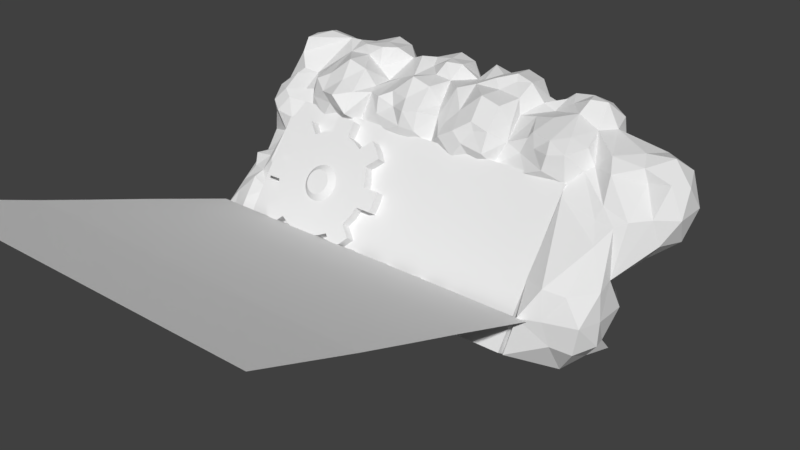 # Source: Vault_Mountain.blend  (saved by Blender 2.78.0; exported with 4.5.12 LTS)
import bpy
from mathutils import Matrix  # noqa: F401  (used for matrix-valued properties, if any)

bpy.ops.wm.read_factory_settings(use_empty=True)
scene = bpy.context.scene
scene.name = 'Scene'

# ---- collections
col_collection_1 = bpy.data.collections.new('Collection 1'); scene.collection.children.link(col_collection_1)

# ---- world
world_world = bpy.data.worlds.new('World'); scene.world = world_world
world_world.color = (0.05088, 0.05088, 0.05088)
world_world.use_sun_shadow = False
world_world.sun_shadow_jitter_overblur = 0.0
world_world.cycles.sampling_method = 'MANUAL'

# ---- meshes
me_plane_002 = bpy.data.meshes.new('Plane.002')
me_plane_002.from_pydata([(1.689, 1.008, 0.7253), (3.689, 1.008, 0.7253), (1.689, 2.648, 1.871), (3.689, 2.648, 1.871), (0.03769, 1.008, 0.7253), (0.03769, 2.648, 1.871), (-1.816, 1.008, 0.7253), (-1.816, 2.648, 1.871), (-3.411, 1.008, 0.7253), (-3.411, 2.648, 1.871), (1.689, 0.05107, 0.04584), (3.689, 0.05107, 0.04584), (0.03769, 0.05107, 0.04584), (-1.816, 0.05107, 0.04584), (-3.411, 0.05107, 0.04584), (1.689, -0.836, -0.5792), (3.689, -0.836, -0.5792), (0.03769, -0.836, -0.5792), (-1.816, -0.836, -0.5792), (-3.411, -0.836, -0.5792), (1.689, -2.541, -1.743), (3.689, -2.541, -1.743), (0.03769, -2.541, -1.743), (-1.816, -2.541, -1.743), (-3.411, -2.541, -1.743)], [], [(0, 1, 3, 2), (0, 2, 5, 4), (4, 5, 7, 6), (6, 7, 9, 8), (6, 8, 14, 13), (0, 4, 12, 10), (1, 0, 10, 11), (4, 6, 13, 12), (12, 13, 18, 17), (11, 10, 15, 16), (13, 14, 19, 18), (10, 12, 17, 15), (17, 18, 23, 22), (16, 15, 20, 21), (18, 19, 24, 23), (15, 17, 22, 20)])
me_plane_002.use_remesh_preserve_volume = False
me_plane_002.use_remesh_preserve_attributes = False
me_plane_002.use_mirror_vertex_groups = False
me_plane_002.update()
me_plane_001 = bpy.data.meshes.new('Plane.001')
me_plane_001.from_pydata([(-1.0, -1.001, -0.07047), (3.105, -1.001, -0.07047), (-1.0, 0.9989, -0.07047), (3.105, 0.9989, -0.07047), (0.5572, -0.3109, -0.07047), (0.6994, -0.453, -0.07047), (0.616, -0.5546, -0.07047), (0.5145, -0.6379, -0.07047), (0.3723, -0.4958, -0.07047), (0.2564, -0.5577, -0.07047), (0.1307, -0.5958, -0.07047), (0.1307, -0.7969, -0.07047), (3.291e-07, -0.8098, -0.07047), (-0.1307, -0.7969, -0.07047), (-0.5145, -0.6379, -0.07047), (-0.3723, -0.4958, -0.07047), (-0.2564, -0.5577, -0.07047), (-0.1307, -0.5958, -0.07047), (-0.5572, -0.3109, -0.07047), (-0.6994, -0.453, -0.07047), (-0.616, -0.5546, -0.07047), (0.8583, -0.06929, -0.07047), (0.6573, -0.06929, -0.07047), (0.6191, -0.195, -0.07047), (-0.6191, -0.195, -0.07047), (-0.6573, -0.06929, -0.07047), (-0.8583, -0.06929, -0.07047), (0.8712, 0.06146, -0.07047), (-0.8712, 0.06146, -0.07047), (0.8583, 0.1922, -0.07047), (0.6573, 0.1922, -0.07047), (0.6191, 0.3179, -0.07047), (-0.6191, 0.3179, -0.07047), (-0.6573, 0.1922, -0.07047), (-0.8583, 0.1922, -0.07047), (0.616, 0.6775, -0.07047), (0.6994, 0.576, -0.07047), (0.5572, 0.4338, -0.07047), (0.3723, 0.6187, -0.07047), (0.2565, 0.6806, -0.07047), (0.1307, 0.7188, -0.07047), (-0.1307, 0.7188, -0.07047), (-0.2565, 0.6806, -0.07047), (-0.3723, 0.6187, -0.07047), (-0.616, 0.6775, -0.07047), (-0.6994, 0.576, -0.07047), (-0.5572, 0.4338, -0.07047), (0.5145, 0.7609, -0.07047), (-0.5145, 0.7609, -0.07047), (0.1307, 0.9198, -0.07047), (-0.1307, 0.9198, -0.07047), (-1.094e-07, 0.9327, -0.07047), (-1.0, -0.9946, -0.1896), (3.105, -0.9946, -0.1896), (-1.0, 1.005, -0.1896), (3.105, 1.005, -0.1896), (0.5572, -0.3044, -0.1896), (0.6994, -0.4466, -0.1896), (0.616, -0.5481, -0.1896), (0.5145, -0.6315, -0.1896), (0.3723, -0.4893, -0.1896), (0.2564, -0.5512, -0.1896), (0.1307, -0.5894, -0.1896), (0.1307, -0.7904, -0.1896), (3.291e-07, -0.8033, -0.1896), (-0.1307, -0.7904, -0.1896), (-0.5145, -0.6315, -0.1896), (-0.3723, -0.4893, -0.1896), (-0.2564, -0.5512, -0.1896), (-0.1307, -0.5894, -0.1896), (-0.5572, -0.3044, -0.1896), (-0.6994, -0.4466, -0.1896), (-0.616, -0.5481, -0.1896), (0.8583, -0.06282, -0.1896), (0.6573, -0.06282, -0.1896), (0.6191, -0.1885, -0.1896), (-0.6191, -0.1885, -0.1896), (-0.6573, -0.06282, -0.1896), (-0.8583, -0.06282, -0.1896), (0.8712, 0.06793, -0.1896), (-0.8712, 0.06793, -0.1896), (0.8583, 0.1987, -0.1896), (0.6573, 0.1987, -0.1896), (0.6191, 0.3244, -0.1896), (-0.6191, 0.3244, -0.1896), (-0.6573, 0.1987, -0.1896), (-0.8583, 0.1987, -0.1896), (0.616, 0.684, -0.1896), (0.6994, 0.5824, -0.1896), (0.5572, 0.4403, -0.1896), (0.3723, 0.6252, -0.1896), (0.2565, 0.6871, -0.1896), (0.1307, 0.7252, -0.1896), (-0.1307, 0.7252, -0.1896), (-0.2565, 0.6871, -0.1896), (-0.3723, 0.6252, -0.1896), (-0.616, 0.684, -0.1896), (-0.6994, 0.5824, -0.1896), (-0.5572, 0.4403, -0.1896), (0.5145, 0.7673, -0.1896), (-0.5145, 0.7673, -0.1896), (0.1307, 0.9263, -0.1896), (-0.1307, 0.9263, -0.1896), (-1.094e-07, 0.9392, -0.1896), (-0.005594, -0.6307, -0.189), (0.2566, -0.563, 0.04433), (0.1307, -0.6012, 0.04433), (0.1307, -0.8022, 0.04433), (-0.0001972, -0.8151, 0.04433), (0.2566, -1.006, 0.04433), (0.5134, -1.006, 0.04433), (0.5134, -0.8151, 0.04433), (0.3825, -0.8022, 0.04433), (0.3825, -0.6012, 0.04433), (-0.0002821, -1.006, 0.04433), (0.7702, -0.563, 0.04433), (0.6443, -0.6012, 0.04433), (0.6443, -0.8022, 0.04433), (0.7702, -1.006, 0.04433), (1.027, -1.006, 0.04433), (1.027, -0.8151, 0.04433), (0.8961, -0.8022, 0.04433), (0.8961, -0.6012, 0.04433), (1.284, -0.563, 0.04433), (1.158, -0.6012, 0.04433), (1.158, -0.8022, 0.04433), (1.284, -1.006, 0.04433), (1.541, -1.006, 0.04433), (1.541, -0.8151, 0.04433), (1.41, -0.8022, 0.04433), (1.41, -0.6012, 0.04433), (-0.2572, -0.563, 0.04433), (-0.2572, -1.006, 0.04433), (-0.1313, -0.8022, 0.04433), (-0.1313, -0.6012, 0.04433), (1.798, -0.563, 0.04433), (1.672, -0.6012, 0.04433), (1.672, -0.8022, 0.04433), (1.798, -1.006, 0.04433), (2.054, -1.006, 0.04433), (2.055, -0.8151, 0.04433), (1.924, -0.8022, 0.04433), (1.924, -0.6012, 0.04433), (2.311, -0.563, 0.04433), (2.185, -0.6012, 0.04433), (2.185, -0.8022, 0.04433), (2.311, -1.006, 0.04433), (0.2566, -0.5614, -0.08666), (0.1307, -0.5995, -0.08666), (0.1307, -0.8006, -0.08666), (-0.0001972, -0.8134, -0.08666), (0.5134, -0.8134, -0.08666), (0.3825, -0.8006, -0.08666), (0.3825, -0.5995, -0.08666), (0.7702, -0.5614, -0.08666), (0.6443, -0.5995, -0.08666), (0.6443, -0.8006, -0.08666), (1.027, -0.8134, -0.08666), (0.8961, -0.8006, -0.08666), (0.8961, -0.5995, -0.08666), (1.284, -0.5614, -0.08666), (1.158, -0.5995, -0.08666), (1.158, -0.8006, -0.08666), (1.541, -0.8134, -0.08666), (1.41, -0.8006, -0.08666), (1.41, -0.5995, -0.08666), (-0.2572, -0.5614, -0.08666), (-0.2572, -1.005, -0.08666), (-0.1313, -0.8006, -0.08666), (-0.1313, -0.5995, -0.08666), (1.798, -0.5614, -0.08666), (1.672, -0.5995, -0.08666), (1.672, -0.8006, -0.08666), (2.055, -0.8134, -0.08666), (1.924, -0.8006, -0.08666), (1.924, -0.5995, -0.08666), (2.311, -0.5614, -0.08666), (2.185, -0.5995, -0.08666), (2.185, -0.8006, -0.08666), (2.311, -1.005, -0.08666)], [], [(0, 1, 3, 27, 21, 22, 23, 4, 5, 6, 7, 8, 9, 10, 11, 12, 13, 17, 16, 15, 14, 20, 19, 18, 24, 25, 26, 28, 2), (2, 28, 34, 33, 32, 46, 45, 44, 48, 43, 42, 41, 50, 51, 49, 40, 39, 38, 47, 35, 36, 37, 31, 30, 29, 27, 3), (31, 37, 89, 83), (11, 10, 62, 63), (38, 39, 91, 90), (12, 11, 63, 64), (39, 40, 92, 91), (13, 12, 64, 65), (41, 42, 94, 93), (17, 13, 65, 69), (42, 43, 95, 94), (14, 15, 67, 66), (44, 45, 97, 96), (15, 16, 68, 67), (45, 46, 98, 97), (16, 17, 69, 68), (46, 32, 84, 98), (18, 19, 71, 70), (35, 47, 99, 87), (19, 20, 72, 71), (47, 38, 90, 99), (20, 14, 66, 72), (43, 48, 100, 95), (22, 21, 73, 74), (48, 44, 96, 100), (23, 22, 74, 75), (40, 49, 101, 92), (4, 23, 75, 56), (50, 41, 93, 102), (24, 18, 70, 76), (49, 51, 103, 101), (25, 24, 76, 77), (51, 50, 102, 103), (26, 25, 77, 78), (21, 27, 79, 73), (0, 2, 54, 52), (28, 26, 78, 80), (27, 29, 81, 79), (3, 1, 53, 55), (29, 30, 82, 81), (2, 3, 55, 54), (30, 31, 83, 82), (5, 4, 56, 57), (32, 33, 85, 84), (6, 5, 57, 58), (33, 34, 86, 85), (7, 6, 58, 59), (34, 28, 80, 86), (8, 7, 59, 60), (36, 35, 87, 88), (9, 8, 60, 61), (37, 36, 88, 89), (10, 9, 61, 62), (65, 64, 104, 69), (64, 63, 62, 104), (108, 114, 109, 105, 106, 107), (111, 112, 113, 105, 109, 110), (111, 110, 118, 115, 116, 117), (120, 121, 122, 115, 118, 119), (120, 119, 126, 123, 124, 125), (128, 129, 130, 123, 126, 127), (108, 133, 134, 131, 132, 114), (128, 127, 138, 135, 136, 137), (140, 141, 142, 135, 138, 139), (140, 139, 146, 143, 144, 145), (116, 115, 154, 155), (135, 142, 175, 170), (117, 116, 155, 156), (129, 128, 163, 164), (115, 122, 159, 154), (106, 105, 147, 148), (107, 106, 148, 149), (130, 129, 164, 165), (141, 140, 173, 174), (108, 107, 149, 150), (111, 117, 156, 151), (140, 145, 178, 173), (105, 113, 153, 147), (121, 120, 157, 158), (142, 141, 174, 175), (131, 134, 169, 166), (120, 125, 162, 157), (144, 143, 176, 177), (132, 131, 166, 167), (122, 121, 158, 159), (124, 123, 160, 161), (143, 146, 179, 176), (112, 111, 151, 152), (134, 133, 168, 169), (125, 124, 161, 162), (133, 108, 150, 168), (123, 130, 165, 160), (113, 112, 152, 153), (136, 135, 170, 171), (128, 137, 172, 163)])
me_plane_001.use_remesh_preserve_volume = False
me_plane_001.use_remesh_preserve_attributes = False
me_plane_001.use_mirror_vertex_groups = False
me_plane_001.update()
me_icosphere_001 = bpy.data.meshes.new('Icosphere.001')
me_icosphere_001.from_pydata([(0.9523, 0.683, 1.096), (0.3759, 0.1753, 1.437), (0.5052, 0.9472, 1.99), (-0.4945, 0.9794, 1.99), (-0.561, 1.8, 2.375), (0.5052, 2.036, 1.713), (1.123, 1.209, 1.99), (0.2289, 1.33, 2.305), (0.6541, 0.8997, 0.6924), (0.4993, 0.0, 0.6139), (1.079, 1.209, 1.017), (0.007132, 0.217, 1.467), (1.18, 0.8997, 1.543), (1.18, 1.518, 1.543), (0.5469, 0.3171, 1.531), (0.8165, 0.6299, 1.543), (-0.561, 0.7598, 1.953), (0.04582, 0.3869, 1.647), (0.9169, 0.9389, 2.069), (-0.03386, 0.6962, 2.069), (-0.7619, 1.475, 2.405), (-0.6215, 2.21, 2.159), (0.9169, 1.709, 2.069), (0.3913, 1.009, 2.195), (0.7545, 1.345, 2.352), (-0.1963, 0.9905, 2.255), (-6.697, 1.903, 2.707), (0.3913, 1.822, 2.203), (-4.891, 0.5366, 1.953), (-5.351, 0.6039, 1.631), (-6.115, 0.4003, 1.631), (-6.697, 0.7598, 1.953), (-5.188, 0.7598, 2.242), (-3.905, 0.4167, 1.889), (-5.717, 0.2304, 2.211), (-6.437, 0.6039, 2.275), (-4.249, 0.3938, 1.916), (-3.487, 1.133, 2.62), (-5.273, 0.9822, 2.275), (-5.916, 0.9822, 2.672), (-3.614, 0.7598, 2.162), (-2.105, 0.7598, 2.059), (-5.727, 0.5275, 1.574), (-1.809, 0.7265, 1.953), (-4.288, 0.487, 1.483), (-4.372, 0.9822, 2.672), (-6.491, 0.5097, 1.765), (-3.729, 0.9822, 2.275), (-6.528, 2.219, 2.505), (-4.893, 0.6039, 2.275), (-2.269, 0.6039, 1.631), (-5.015, 1.43, 2.379), (-5.916, 0.39, 1.953), (-5.449, 0.2604, 1.889), (-6.435, 0.4817, 1.953), (-4.173, 0.4066, 2.211), (-7.008, 1.221, 2.09), (-4.59, 0.437, 1.759), (-5.421, 0.4828, 2.267), (-6.105, 0.4, 2.147), (-6.528, 0.9822, 2.331), (-3.664, 0.6039, 1.631), (-5.351, 1.467, 2.242), (-5.799, 0.6224, 2.381), (-5.538, 0.9822, 2.565), (-6.222, 0.7598, 2.381), (-6.435, 1.594, 2.563), (-5.916, 1.526, 2.624), (-3.032, 0.4003, 1.631), (-3.877, 0.4828, 2.267), (-4.561, 0.6309, 2.147), (-7.191, 1.855, 2.77), (-3.905, 1.503, 2.559), (-4.255, 0.6224, 2.381), (-3.994, 0.9822, 2.565), (-4.678, 0.7598, 2.381), (-4.678, 1.392, 2.516), (-4.249, 1.504, 2.595), (-0.7619, 0.5, 1.756), (-2.634, 0.4806, 2.211), (-3.354, 0.6039, 2.135), (-1.166, 0.3938, 1.916), (-2.19, 0.9822, 2.275), (-2.833, 0.9822, 2.672), (-2.644, 0.5275, 1.574), (-1.162, 0.9503, 2.463), (-0.6459, 0.9822, 2.275), (-1.702, 0.7635, 2.245), (-2.269, 1.359, 2.326), (-2.833, 0.39, 1.953), (-2.366, 0.3677, 1.889), (-3.352, 0.4097, 1.953), (-1.091, 0.4066, 2.211), (-1.507, 0.437, 1.759), (-2.338, 0.4828, 2.267), (-3.022, 0.4, 2.147), (-2.366, 1.467, 2.592), (-2.695, 0.4959, 2.368), (-2.455, 0.9822, 2.565), (-3.139, 0.7598, 2.381), (-3.352, 1.541, 2.611), (-2.833, 1.526, 2.624), (-0.7943, 0.4828, 2.267), (-1.479, 0.6309, 2.147), (-1.888, 1.31, 2.419), (-1.173, 0.6224, 2.381), (-0.9248, 0.8848, 2.423), (-1.595, 0.7598, 2.381), (-1.507, 1.262, 2.512), (-1.166, 1.504, 2.595), (-7.264, 0.624, 0.9537), (-7.2, 0.2431, 1.54), (-7.821, 0.7691, 0.8103), (-7.303, 1.156, 2.147), (-7.511, 0.6767, 1.88), (-7.821, 1.23, 1.8), (-7.01, 0.2497, 1.191), (-6.83, 0.2236, 1.183), (-6.825, 0.2485, 1.479), (-7.486, 0.4843, 1.379), (-7.008, 0.3875, 1.817), (-7.669, 0.7488, 1.664), (-7.416, 0.3744, 1.67), (-7.669, 1.144, 1.496), (-7.191, 0.482, 1.925), (-6.895, 0.694, 1.875), (-7.303, 0.9311, 2.095), (-6.83, -0.4998, 0.1888), (-7.264, -0.1826, 0.3852), (-7.627, 0.1289, -0.02327), (-7.087, -0.1181, 0.6418), (-7.661, 0.05359, 0.5683), (-7.821, -0.2036, 0.01181), (-7.641, 0.3753, -0.1779), (-6.793, -0.3145, 0.4096), (-7.659, 0.1615, 0.504), (-7.583, -0.08175, 0.3466), (-7.659, 0.4881, 0.3641), (-6.795, 0.1761, 1.019), (-7.255, 0.03724, 0.6244), (-7.734, 0.418, 0.4866), (-7.388, 0.3356, 0.6381), (-6.83, -1.034, -0.8027), (-7.404, -1.213, -0.7491), (-7.627, -0.7447, -0.8892), (-7.087, -1.066, -0.2566), (-7.661, -0.8869, -0.3101), (-7.245, -0.4322, 0.3301), (-7.094, -1.203, -0.7992), (-7.548, -0.8112, -1.111), (-7.641, -1.033, -0.8501), (-7.641, -0.4823, -1.015), (-6.699, -0.8412, -0.5921), (-7.245, -1.101, -0.5143), (-6.908, -1.117, -0.5097), (-7.659, -0.7724, -0.3617), (-7.583, -0.9962, -0.5457), (-7.659, -0.432, -0.4635), (-6.85, -0.8165, -0.1262), (-7.396, -0.9096, -0.2562), (-7.734, -0.5156, -0.1231), (-7.152, -0.763, 0.05272), (-7.529, -0.6147, 0.01801), (0.5544, -0.3423, -0.4472), (-0.0357, -0.8506, -0.4472), (0.3285, 0.5257, -0.4472), (0.1072, -0.6673, 0.4472), (-0.7236, -0.5257, 0.4472), (-5.188, 1.995, 2.589), (-3.614, 1.941, 2.53), (-7.599, 2.007, 2.401), (-7.416, 1.398, 2.701), (-0.00386, -0.5059, -1.043), (0.2561, -0.1256, -0.8507), (0.3343, -0.7252, -0.5257), (0.4555, 0.0, -0.5257), (0.4253, 0.309, -0.8507), (-0.7019, -1.172, -0.718), (0.5559, -0.309, 0.0), (0.5559, 0.309, 0.0), (-0.1692, -0.9162, 0.0), (0.4186, -0.7252, 0.0), (-0.8197, -0.309, 0.0), (-0.5472, -1.063, 0.0), (-5.916, 2.449, 2.757), (0.1927, 0.809, 0.0), (-5.273, 2.181, 2.463), (0.519, -0.3166, 0.5257), (-0.2629, -0.809, 0.5257), (-0.7224, 0.0, 0.5257), (-3.487, 2.35, 2.731), (-7.669, 1.903, 2.095), (0.2352, -0.1406, 1.196), (-5.654, 1.627, 2.801), (-0.7015, 0.338, 1.622), (-6.437, 1.901, 2.718), (-2.105, 1.871, 2.454), (-1.809, 1.775, 2.398), (-7.303, 2.31, 2.326), (-4.372, 2.449, 2.757), (-3.729, 2.181, 2.463), (-4.893, 1.901, 2.718), (-7.008, 2.294, 2.564), (-5.232, 2.366, 2.336), (-5.634, 1.497, 2.433), (-4.173, 1.712, 2.804), (-5.421, 1.807, 2.795), (-6.105, 1.665, 2.762), (-7.669, 1.691, 2.468), (-5.421, 2.485, 2.263), (-5.799, 1.987, 2.785), (-5.538, 2.376, 2.678), (-6.222, 2.088, 2.692), (-6.222, 2.541, 2.528), (-5.799, 2.642, 2.436), (-7.303, 2.098, 2.699), (-3.877, 1.807, 2.795), (-4.561, 1.836, 2.606), (-4.984, 2.176, 2.459), (-3.877, 2.485, 2.263), (-4.255, 1.987, 2.785), (-3.994, 2.376, 2.678), (-4.678, 2.088, 2.692), (-4.678, 2.541, 2.528), (-4.255, 2.642, 2.436), (-2.634, 1.767, 2.754), (-3.354, 1.807, 2.615), (-7.511, 1.765, 2.683), (-2.19, 2.181, 2.463), (-2.833, 2.449, 2.757), (-1.162, 2.284, 2.624), (-0.6459, 2.181, 2.463), (-1.702, 1.999, 2.589), (-2.149, 2.366, 2.336), (-7.486, 1.308, 2.403), (-1.091, 1.712, 2.804), (-7.511, 2.14, 2.056), (-2.338, 1.807, 2.795), (-3.022, 1.665, 2.762), (-2.338, 2.485, 2.263), (-2.695, 1.884, 2.86), (-2.455, 2.376, 2.678), (-3.139, 2.088, 2.692), (-3.139, 2.541, 2.528), (-2.716, 2.642, 2.436), (-0.7943, 1.807, 2.795), (-1.479, 1.836, 2.606), (-1.901, 2.176, 2.459), (-1.173, 1.987, 2.785), (-0.9248, 2.209, 2.639), (-1.595, 2.088, 2.692), (-1.595, 2.541, 2.528), (-1.173, 2.642, 2.436)], [], [(0, 8, 10), (0, 10, 12), (1, 9, 14), (0, 12, 15), (1, 14, 17), (2, 18, 23), (3, 19, 25), (5, 21, 27), (6, 22, 24), (24, 27, 7), (24, 22, 27), (22, 5, 27), (27, 4, 7), (27, 21, 4), (115, 234, 208), (4, 25, 7), (4, 20, 25), (20, 3, 25), (25, 23, 7), (25, 19, 23), (19, 2, 23), (23, 24, 7), (23, 18, 24), (18, 6, 24), (13, 22, 6), (17, 19, 3), (17, 14, 19), (14, 2, 19), (15, 18, 2), (15, 12, 18), (12, 6, 18), (16, 17, 3), (16, 11, 17), (11, 1, 17), (14, 15, 2), (14, 9, 15), (9, 0, 15), (12, 13, 6), (12, 10, 13), (8, 0, 9), (81, 78, 92), (215, 71, 26), (68, 89, 91), (50, 41, 90), (30, 42, 52), (40, 37, 47), (44, 61, 33), (29, 32, 53), (30, 52, 54), (36, 44, 33), (36, 33, 55), (34, 58, 63), (35, 59, 65), (29, 57, 28), (32, 29, 28), (38, 62, 64), (64, 67, 39), (64, 62, 204, 67), (32, 28, 49), (67, 66, 39), (16, 3, 86), (40, 47, 69), (66, 65, 39), (66, 60, 65), (60, 35, 65), (65, 63, 39), (65, 59, 63), (59, 34, 63), (63, 64, 39), (63, 58, 64), (58, 38, 64), (51, 62, 38), (33, 40, 69), (33, 69, 55), (36, 55, 70), (28, 36, 70), (28, 70, 49), (32, 49, 51), (56, 31, 60), (31, 35, 60), (54, 59, 35), (54, 52, 59), (52, 34, 59), (53, 58, 34), (53, 32, 58), (32, 38, 58), (115, 208, 191), (37, 72, 47), (69, 47, 74), (73, 69, 74), (73, 74, 45), (169, 190, 200), (31, 54, 35), (31, 46, 54), (46, 30, 54), (52, 53, 34), (52, 42, 53), (42, 29, 53), (32, 51, 38), (70, 55, 73), (75, 70, 73), (75, 73, 45), (51, 49, 75), (76, 51, 75), (76, 75, 45), (77, 76, 45), (74, 72, 77), (74, 77, 45), (47, 72, 74), (49, 70, 75), (55, 69, 73), (57, 36, 28), (61, 40, 33), (68, 84, 89), (57, 44, 36), (79, 94, 97), (80, 95, 99), (50, 93, 43), (41, 50, 43), (82, 96, 98), (98, 101, 83), (98, 96, 101), (41, 43, 87), (101, 100, 83), (16, 86, 102), (100, 99, 83), (100, 37, 99), (37, 80, 99), (99, 97, 83), (99, 95, 97), (95, 79, 97), (97, 98, 83), (97, 94, 98), (94, 82, 98), (88, 96, 82), (78, 16, 102), (78, 102, 92), (81, 92, 103), (43, 81, 103), (43, 103, 87), (41, 87, 104), (40, 80, 37), (91, 95, 80), (91, 89, 95), (89, 79, 95), (90, 94, 79), (90, 41, 94), (41, 82, 94), (88, 41, 104), (3, 20, 86), (102, 86, 106), (105, 102, 106), (105, 106, 85), (40, 91, 80), (40, 61, 91), (61, 68, 91), (89, 90, 79), (89, 84, 90), (84, 50, 90), (41, 88, 82), (103, 92, 105), (107, 103, 105), (107, 105, 85), (104, 87, 107), (108, 104, 107), (108, 107, 85), (109, 108, 85), (106, 20, 109), (106, 109, 85), (86, 20, 106), (87, 103, 107), (92, 102, 105), (93, 81, 43), (11, 16, 78), (93, 78, 81), (111, 118, 120), (112, 119, 121), (111, 120, 122), (112, 121, 123), (170, 227, 215), (114, 124, 126), (171, 26, 71), (88, 196, 96), (113, 126, 56), (113, 115, 126), (115, 114, 126), (126, 125, 56), (126, 124, 125), (124, 31, 125), (125, 31, 56), (123, 121, 115), (121, 114, 115), (122, 124, 114), (122, 120, 124), (120, 31, 124), (109, 20, 235), (121, 122, 114), (121, 119, 122), (119, 111, 122), (120, 46, 31), (120, 118, 46), (110, 119, 112), (110, 116, 119), (116, 111, 119), (116, 118, 111), (116, 117, 118), (129, 132, 135), (129, 135, 137), (130, 138, 116), (131, 139, 141), (112, 140, 110), (110, 140, 141), (140, 131, 141), (141, 116, 110), (141, 139, 116), (139, 130, 116), (116, 138, 117), (137, 140, 112), (137, 135, 140), (135, 131, 140), (136, 139, 131), (136, 128, 139), (128, 130, 139), (134, 138, 130), (133, 129, 137), (135, 136, 131), (135, 132, 136), (132, 128, 136), (128, 134, 130), (128, 127, 134), (143, 148, 153), (144, 150, 155), (142, 152, 154), (143, 153, 156), (144, 155, 157), (145, 158, 161), (146, 159, 162), (132, 160, 128), (128, 162, 147), (128, 160, 162), (160, 146, 162), (162, 161, 147), (162, 159, 161), (159, 145, 161), (161, 127, 147), (161, 158, 127), (157, 160, 132), (157, 155, 160), (155, 146, 160), (156, 159, 146), (156, 153, 159), (153, 145, 159), (154, 158, 145), (154, 152, 158), (151, 144, 157), (155, 156, 146), (155, 150, 156), (150, 143, 156), (153, 154, 145), (153, 148, 154), (148, 142, 154), (149, 144, 151), (149, 150, 144), (127, 128, 147), (163, 173, 175), (163, 175, 178), (164, 174, 180), (163, 178, 181), (164, 180, 183), (165, 185, 179), (166, 187, 192), (167, 188, 194), (62, 168, 204), (48, 195, 212), (213, 48, 212), (213, 212, 184), (169, 200, 216), (214, 213, 184), (168, 76, 201), (211, 209, 214), (211, 214, 184), (78, 194, 11), (78, 189, 194), (189, 167, 194), (194, 192, 11), (194, 188, 192), (188, 166, 192), (192, 1, 11), (192, 187, 1), (187, 9, 1), (186, 209, 211), (168, 62, 51, 76), (191, 170, 236), (195, 207, 212), (193, 206, 210), (77, 72, 205), (182, 167, 189), (183, 188, 167), (183, 180, 188), (180, 166, 188), (181, 187, 166), (181, 178, 187), (178, 9, 187), (26, 48, 202), (182, 183, 167), (182, 177, 183), (177, 164, 183), (180, 181, 166), (180, 174, 181), (174, 163, 181), (178, 179, 9), (178, 175, 179), (175, 165, 179), (172, 164, 177), (175, 173, 176), (172, 174, 164), (172, 173, 174), (173, 163, 174), (212, 210, 184), (212, 207, 210), (207, 193, 210), (210, 211, 184), (210, 206, 211), (206, 186, 211), (203, 209, 186), (72, 169, 216), (72, 216, 205), (77, 205, 217), (76, 77, 217), (76, 217, 201), (168, 201, 218), (26, 195, 48), (66, 207, 195), (66, 67, 207), (67, 193, 207), (204, 206, 193), (204, 168, 206), (168, 186, 206), (203, 168, 218), (190, 219, 200), (216, 200, 221), (220, 216, 221), (220, 221, 199), (26, 66, 195), (26, 56, 66), (56, 60, 66), (67, 204, 193), (171, 71, 227), (208, 227, 170), (168, 203, 186), (217, 205, 220), (222, 217, 220), (222, 220, 199), (218, 201, 222), (223, 218, 222), (223, 222, 199), (224, 223, 199), (221, 219, 224), (221, 224, 199), (200, 219, 221), (201, 217, 222), (205, 216, 220), (191, 208, 170), (37, 169, 72), (198, 170, 215), (225, 237, 240), (226, 238, 242), (88, 104, 108, 197), (196, 88, 197), (228, 239, 241), (241, 244, 229), (241, 239, 244), (196, 197, 232), (244, 243, 229), (4, 231, 245), (243, 242, 229), (243, 190, 242), (190, 226, 242), (242, 240, 229), (242, 238, 240), (238, 225, 240), (240, 241, 229), (240, 237, 241), (237, 228, 241), (233, 239, 228), (20, 4, 245), (20, 245, 235), (109, 235, 246), (197, 109, 246), (197, 246, 232), (196, 232, 247), (169, 226, 190), (100, 238, 226), (100, 101, 238), (101, 225, 238), (96, 237, 225), (96, 196, 237), (196, 228, 237), (233, 196, 247), (4, 21, 231), (245, 231, 249), (248, 245, 249), (248, 249, 230), (169, 100, 226), (169, 37, 100), (215, 26, 202), (101, 96, 225), (198, 215, 202), (236, 170, 198), (196, 233, 228), (246, 235, 248), (250, 246, 248), (250, 248, 230), (247, 232, 250), (251, 247, 250), (251, 250, 230), (252, 251, 230), (249, 21, 252), (249, 252, 230), (231, 21, 249), (232, 246, 250), (235, 245, 248), (108, 109, 197), (227, 71, 215), (208, 171, 227), (208, 234, 171), (234, 26, 171), (113, 234, 115), (113, 56, 234), (56, 26, 234)])
me_icosphere_001.use_remesh_preserve_volume = False
me_icosphere_001.use_remesh_preserve_attributes = False
me_icosphere_001.use_mirror_vertex_groups = False
me_icosphere_001.update()
me_cylinder = bpy.data.meshes.new('Cylinder')
me_cylinder.from_pydata([(3.695e-08, -0.1134, 1.0), (-3.695e-08, 0.1134, 1.0), (-0.1951, -0.1134, 0.9808), (-0.1951, 0.1134, 0.9808), (-0.3827, -0.1134, 0.9239), (-0.3827, 0.1134, 0.9239), (-0.5556, -0.1134, 0.8315), (-0.5556, 0.1134, 0.8315), (-0.7071, -0.1134, 0.7071), (-0.7071, 0.1134, 0.7071), (-0.8315, -0.1134, 0.5556), (-0.8315, 0.1134, 0.5556), (-0.9239, -0.1134, 0.3827), (-0.9239, 0.1134, 0.3827), (-0.9808, -0.1134, 0.1951), (-0.9808, 0.1134, 0.1951), (-1.0, -0.1134, 8.045e-08), (-1.0, 0.1134, 7.054e-08), (-0.9808, -0.1134, -0.1951), (-0.9808, 0.1134, -0.1951), (-0.9239, -0.1134, -0.3827), (-0.9239, 0.1134, -0.3827), (-0.8315, -0.1134, -0.5556), (-0.8315, 0.1134, -0.5556), (-0.7071, -0.1134, -0.7071), (-0.7071, 0.1134, -0.7071), (-0.5556, -0.1134, -0.8315), (-0.5556, 0.1134, -0.8315), (-0.3827, -0.1134, -0.9239), (-0.3827, 0.1134, -0.9239), (-0.1951, -0.1134, -0.9808), (-0.1951, 0.1134, -0.9808), (3.628e-07, -0.1134, -1.0), (2.889e-07, 0.1134, -1.0), (0.1951, -0.1134, -0.9808), (0.1951, 0.1134, -0.9808), (0.3827, -0.1134, -0.9239), (0.3827, 0.1134, -0.9239), (0.5556, -0.1134, -0.8315), (0.5556, 0.1134, -0.8315), (0.7071, -0.1134, -0.7071), (0.7071, 0.1134, -0.7071), (0.8315, -0.1134, -0.5556), (0.8315, 0.1134, -0.5556), (0.9239, -0.1134, -0.3827), (0.9239, 0.1134, -0.3827), (0.9808, -0.1134, -0.1951), (0.9808, 0.1134, -0.1951), (1.0, -0.1134, 9.706e-07), (1.0, 0.1134, 9.606e-07), (0.9808, -0.1134, 0.1951), (0.9808, 0.1134, 0.1951), (0.9239, -0.1134, 0.3827), (0.9239, 0.1134, 0.3827), (0.8315, -0.1134, 0.5556), (0.8315, 0.1134, 0.5556), (0.7071, -0.1134, 0.7071), (0.7071, 0.1134, 0.7071), (0.5556, -0.1134, 0.8315), (0.5556, 0.1134, 0.8315), (0.3827, -0.1134, 0.9239), (0.3827, 0.1134, 0.9239), (0.1951, -0.1134, 0.9808), (0.1951, 0.1134, 0.9808), (-0.1951, 0.1134, -1.281), (-0.1951, -0.1134, -1.281), (3.628e-07, -0.1134, -1.3), (2.889e-07, 0.1134, -1.3), (0.1951, -0.1134, -1.281), (0.1951, 0.1134, -1.281), (3.695e-08, -0.1134, 1.3), (-0.1951, -0.1134, 1.281), (-0.1951, 0.1134, 1.281), (-3.695e-08, 0.1134, 1.3), (0.1951, 0.1134, 1.281), (0.1951, -0.1134, 1.281), (-1.281, 0.1134, 0.1951), (-1.281, -0.1134, 0.1951), (-1.3, -0.1134, 8.045e-08), (-1.3, 0.1134, 7.054e-08), (-1.281, -0.1134, -0.1951), (-1.281, 0.1134, -0.1951), (1.281, 0.1134, -0.1951), (1.281, -0.1134, -0.1951), (1.3, -0.1134, 9.706e-07), (1.3, 0.1134, 9.606e-07), (1.281, -0.1134, 0.1951), (1.281, 0.1134, 0.1951), (1.044, 0.1134, 0.7677), (1.044, -0.1134, 0.7677), (0.9192, -0.1134, 0.9192), (0.9192, 0.1134, 0.9192), (0.7677, -0.1134, 1.044), (0.7677, 0.1134, 1.044), (-1.044, 0.1134, -0.7677), (-1.044, -0.1134, -0.7677), (-0.9192, -0.1134, -0.9192), (-0.9192, 0.1134, -0.9192), (-0.7677, -0.1134, -1.044), (-0.7677, 0.1134, -1.044), (0.7677, 0.1134, -1.044), (0.7677, -0.1134, -1.044), (0.9192, -0.1134, -0.9192), (0.9192, 0.1134, -0.9192), (1.044, -0.1134, -0.7677), (1.044, 0.1134, -0.7677), (-0.7677, 0.1134, 1.044), (-0.7677, -0.1134, 1.044), (-0.9192, -0.1134, 0.9192), (-0.9192, 0.1134, 0.9192), (-1.044, -0.1134, 0.7677), (-1.044, 0.1134, 0.7677), (-0.06795, 0.1134, 0.3416), (-1.143e-07, 0.1134, 0.3483), (-0.1333, 0.1134, 0.3218), (-0.1935, 0.1134, 0.2896), (-0.2463, 0.1134, 0.2463), (-0.2896, 0.1134, 0.1935), (-0.3218, 0.1134, 0.1333), (-0.3416, 0.1134, 0.06795), (-0.3483, 0.1134, 2.071e-07), (-0.3416, 0.1134, -0.06795), (-0.3218, 0.1134, -0.1333), (-0.2896, 0.1134, -0.1935), (-0.2463, 0.1134, -0.2463), (-0.1935, 0.1134, -0.2896), (-0.1333, 0.1134, -0.3218), (-0.06795, 0.1134, -0.3416), (-8.32e-10, 0.1134, -0.3483), (0.06795, 0.1134, -0.3416), (0.1333, 0.1134, -0.3218), (0.1935, 0.1134, -0.2896), (0.2463, 0.1134, -0.2463), (0.2896, 0.1134, -0.1935), (0.3218, 0.1134, -0.1333), (0.3416, 0.1134, -0.06795), (0.3483, 0.1134, 5.171e-07), (0.3416, 0.1134, 0.06795), (0.3218, 0.1134, 0.1333), (0.2896, 0.1134, 0.1935), (0.2463, 0.1134, 0.2463), (0.1935, 0.1134, 0.2896), (0.1333, 0.1134, 0.3218), (0.06795, 0.1134, 0.3416), (-0.04579, 0.2169, 0.2302), (-1.575e-07, 0.2169, 0.2347), (-0.08982, 0.2169, 0.2168), (-0.1304, 0.2169, 0.1952), (-0.166, 0.2169, 0.166), (-0.1952, 0.2169, 0.1304), (-0.2168, 0.2169, 0.08982), (-0.2302, 0.2169, 0.04579), (-0.2347, 0.2169, 2.3e-07), (-0.2302, 0.2169, -0.04579), (-0.2168, 0.2169, -0.08982), (-0.1952, 0.2169, -0.1304), (-0.166, 0.2169, -0.166), (-0.1304, 0.2169, -0.1952), (-0.08982, 0.2169, -0.2168), (-0.04579, 0.2169, -0.2302), (-8.098e-08, 0.2169, -0.2347), (0.04579, 0.2169, -0.2302), (0.08982, 0.2169, -0.2168), (0.1304, 0.2169, -0.1952), (0.166, 0.2169, -0.166), (0.1952, 0.2169, -0.1304), (0.2168, 0.2169, -0.08982), (0.2302, 0.2169, -0.04579), (0.2347, 0.2169, 4.389e-07), (0.2302, 0.2169, 0.04579), (0.2168, 0.2169, 0.08982), (0.1952, 0.2169, 0.1304), (0.166, 0.2169, 0.166), (0.1304, 0.2169, 0.1952), (0.08982, 0.2169, 0.2168), (0.04579, 0.2169, 0.2302)], [], [(2, 0, 70, 71), (2, 3, 5, 4), (4, 5, 7, 6), (10, 8, 108, 110), (11, 10, 110, 111), (10, 11, 13, 12), (12, 13, 15, 14), (16, 14, 77, 78), (17, 19, 81, 79), (18, 19, 21, 20), (20, 21, 23, 22), (26, 24, 96, 98), (27, 26, 98, 99), (26, 27, 29, 28), (28, 29, 31, 30), (32, 30, 65, 66), (33, 35, 69, 67), (34, 35, 37, 36), (36, 37, 39, 38), (42, 40, 102, 104), (43, 42, 104, 105), (42, 43, 45, 44), (44, 45, 47, 46), (48, 46, 83, 84), (49, 51, 87, 85), (50, 51, 53, 52), (52, 53, 55, 54), (55, 57, 91, 88), (58, 56, 90, 92), (58, 59, 61, 60), (51, 49, 136, 137), (60, 61, 63, 62), (0, 62, 75, 70), (0, 2, 4, 6, 8, 10, 12, 14, 16, 18, 20, 22, 24, 26, 28, 30, 32, 34, 36, 38, 40, 42, 44, 46, 48, 50, 52, 54, 56, 58, 60, 62), (65, 64, 67, 66), (66, 67, 69, 68), (35, 34, 68, 69), (34, 32, 66, 68), (31, 33, 67, 64), (30, 31, 64, 65), (70, 73, 72, 71), (75, 74, 73, 70), (63, 1, 73, 74), (62, 63, 74, 75), (3, 2, 71, 72), (1, 3, 72, 73), (77, 76, 79, 78), (78, 79, 81, 80), (19, 18, 80, 81), (18, 16, 78, 80), (15, 17, 79, 76), (14, 15, 76, 77), (83, 82, 85, 84), (84, 85, 87, 86), (51, 50, 86, 87), (50, 48, 84, 86), (47, 49, 85, 82), (46, 47, 82, 83), (89, 88, 91, 90), (90, 91, 93, 92), (54, 55, 88, 89), (57, 59, 93, 91), (56, 54, 89, 90), (59, 58, 92, 93), (95, 94, 97, 96), (96, 97, 99, 98), (23, 25, 97, 94), (22, 23, 94, 95), (25, 27, 99, 97), (24, 22, 95, 96), (101, 100, 103, 102), (102, 103, 105, 104), (39, 41, 103, 100), (38, 39, 100, 101), (41, 43, 105, 103), (40, 38, 101, 102), (107, 106, 109, 108), (108, 109, 111, 110), (7, 9, 109, 106), (6, 7, 106, 107), (9, 11, 111, 109), (8, 6, 107, 108), (129, 128, 160, 161), (7, 5, 114, 115), (25, 23, 123, 124), (43, 41, 132, 133), (61, 59, 141, 142), (17, 15, 119, 120), (35, 33, 128, 129), (53, 51, 137, 138), (9, 7, 115, 116), (27, 25, 124, 125), (45, 43, 133, 134), (63, 61, 142, 143), (19, 17, 120, 121), (37, 35, 129, 130), (55, 53, 138, 139), (11, 9, 116, 117), (29, 27, 125, 126), (47, 45, 134, 135), (3, 1, 113, 112), (1, 63, 143, 113), (21, 19, 121, 122), (39, 37, 130, 131), (57, 55, 139, 140), (13, 11, 117, 118), (31, 29, 126, 127), (49, 47, 135, 136), (5, 3, 112, 114), (23, 21, 122, 123), (41, 39, 131, 132), (59, 57, 140, 141), (15, 13, 118, 119), (33, 31, 127, 128), (144, 145, 175, 174, 173, 172, 171, 170, 169, 168, 167, 166, 165, 164, 163, 162, 161, 160, 159, 158, 157, 156, 155, 154, 153, 152, 151, 150, 149, 148, 147, 146), (116, 115, 147, 148), (143, 142, 174, 175), (130, 129, 161, 162), (117, 116, 148, 149), (113, 143, 175, 145), (131, 130, 162, 163), (118, 117, 149, 150), (132, 131, 163, 164), (119, 118, 150, 151), (133, 132, 164, 165), (120, 119, 151, 152), (134, 133, 165, 166), (121, 120, 152, 153), (135, 134, 166, 167), (122, 121, 153, 154), (136, 135, 167, 168), (123, 122, 154, 155), (137, 136, 168, 169), (124, 123, 155, 156), (138, 137, 169, 170), (125, 124, 156, 157), (139, 138, 170, 171), (126, 125, 157, 158), (112, 113, 145, 144), (140, 139, 171, 172), (127, 126, 158, 159), (114, 112, 144, 146), (141, 140, 172, 173), (128, 127, 159, 160), (115, 114, 146, 147), (142, 141, 173, 174)])
_uv = me_cylinder.uv_layers.new(name='UVMap')
_uv.uv.foreach_set('vector', [0.5305, 0.2141, 0.5176, 0.1795, 0.5805, 0.1584, 0.5934, 0.1929, 0.787, 0.4516, 0.7356, 0.4516, 0.7356, 0.425, 0.787, 0.425, 0.787, 0.425, 0.7356, 0.425, 0.7356, 0.4037, 0.787, 0.4037, 0.4967, 0.3523, 0.5176, 0.3205, 0.5805, 0.3416, 0.5595, 0.3734, 0.787, 0.1083, 0.7356, 0.1083, 0.7356, 0.0692, 0.787, 0.0692, 0.7356, 0.1083, 0.787, 0.1083, 0.787, 0.1401, 0.7356, 0.1401, 0.7356, 0.1401, 0.787, 0.1401, 0.787, 0.1746, 0.7356, 0.1746, 0.3948, 0.4201, 0.4341, 0.4031, 0.4601, 0.4541, 0.4209, 0.4711, 0.3948, 0.5799, 0.3523, 0.5694, 0.3783, 0.5184, 0.4209, 0.5289, 0.6902, 0.1746, 0.6388, 0.1746, 0.6388, 0.1401, 0.6902, 0.1401, 0.6902, 0.1401, 0.6388, 0.1401, 0.6388, 0.1083, 0.6902, 0.1083, 0.182, 0.4031, 0.2212, 0.4201, 0.1952, 0.4711, 0.156, 0.4541, 0.8838, 0.556, 0.8324, 0.556, 0.8324, 0.5007, 0.8838, 0.5007, 0.9292, 0.2173, 0.9292, 0.1756, 0.9502, 0.1756, 0.9502, 0.2173, 0.9292, 0.2959, 0.9292, 0.2541, 0.9502, 0.2541, 0.9502, 0.2959, 0.09846, 0.3205, 0.1194, 0.3523, 0.05656, 0.3734, 0.03559, 0.3416, 0.09847, 0.6795, 0.08556, 0.7141, 0.02268, 0.6929, 0.03559, 0.6584, 0.6388, 0.3013, 0.6902, 0.3013, 0.6902, 0.3331, 0.6388, 0.3331, 0.6388, 0.3331, 0.6902, 0.3331, 0.6902, 0.3677, 0.6388, 0.3677, 0.1194, 0.1477, 0.09847, 0.1795, 0.03559, 0.1584, 0.05656, 0.1266, 0.8838, 0.6492, 0.8324, 0.6492, 0.8324, 0.5971, 0.8838, 0.5971, 0.6388, 0.4045, 0.6902, 0.4045, 0.6902, 0.439, 0.6388, 0.439, 0.6388, 0.439, 0.6902, 0.439, 0.6902, 0.4708, 0.6388, 0.4708, 0.2212, 0.07991, 0.182, 0.09693, 0.156, 0.0459, 0.1952, 0.02889, 0.2212, 0.9201, 0.2638, 0.9306, 0.2377, 0.9816, 0.1952, 0.9711, 0.787, 0.265, 0.7356, 0.265, 0.7356, 0.2406, 0.787, 0.2406, 0.787, 0.2406, 0.7356, 0.2406, 0.7356, 0.2114, 0.787, 0.2114, 0.3523, 0.9306, 0.3948, 0.9201, 0.4209, 0.9711, 0.3783, 0.9816, 0.4341, 0.09693, 0.3948, 0.07991, 0.4209, 0.02889, 0.4601, 0.0459, 0.6902, 0.6692, 0.6388, 0.6692, 0.6388, 0.6332, 0.6902, 0.6332, 0.2638, 0.9306, 0.2212, 0.9201, 0.2778, 0.8092, 0.2926, 0.8129, 0.6902, 0.6332, 0.6388, 0.6332, 0.6388, 0.5975, 0.6902, 0.5975, 0.5176, 0.1795, 0.4967, 0.1477, 0.5595, 0.1266, 0.5805, 0.1584, 0.5176, 0.1795, 0.5305, 0.2141, 0.5349, 0.25, 0.5305, 0.2859, 0.5176, 0.3205, 0.4967, 0.3523, 0.4684, 0.3802, 0.4341, 0.4031, 0.3948, 0.4201, 0.3523, 0.4306, 0.308, 0.4341, 0.2638, 0.4306, 0.2212, 0.4201, 0.182, 0.4031, 0.1476, 0.3802, 0.1194, 0.3523, 0.09846, 0.3205, 0.08556, 0.2859, 0.0812, 0.25, 0.08556, 0.2141, 0.09847, 0.1795, 0.1194, 0.1477, 0.1476, 0.1198, 0.182, 0.09693, 0.2212, 0.07991, 0.2638, 0.06944, 0.308, 0.0659, 0.3523, 0.06944, 0.3948, 0.07991, 0.4341, 0.09693, 0.4684, 0.1198, 0.4967, 0.1477, 0.6388, 0.2114, 0.6902, 0.2114, 0.6902, 0.2343, 0.6388, 0.2343, 0.6388, 0.2343, 0.6902, 0.2343, 0.6902, 0.2622, 0.6388, 0.2622, 0.6902, 0.3013, 0.6388, 0.3013, 0.6388, 0.2622, 0.6902, 0.2622, 0.08556, 0.2859, 0.09846, 0.3205, 0.03559, 0.3416, 0.02268, 0.3071, 0.1194, 0.6477, 0.09847, 0.6795, 0.03559, 0.6584, 0.05656, 0.6266, 0.8838, 0.3719, 0.8324, 0.3719, 0.8324, 0.3166, 0.8838, 0.3166, 0.8838, 0.1539, 0.8324, 0.1539, 0.8324, 0.123, 0.8838, 0.123, 0.8838, 0.1878, 0.8324, 0.1878, 0.8324, 0.1539, 0.8838, 0.1539, 0.4967, 0.8523, 0.5176, 0.8205, 0.5805, 0.8416, 0.5595, 0.8734, 0.6869, 0.706, 0.6869, 0.7478, 0.6388, 0.7478, 0.6388, 0.706, 0.8324, 0.2246, 0.8838, 0.2246, 0.8838, 0.2798, 0.8324, 0.2798, 0.5176, 0.8205, 0.5305, 0.7859, 0.5934, 0.8071, 0.5805, 0.8416, 0.787, 0.6689, 0.7356, 0.6689, 0.7356, 0.633, 0.787, 0.633, 0.787, 0.633, 0.7356, 0.633, 0.7356, 0.5971, 0.787, 0.5971, 0.9773, 0.09698, 0.9773, 0.1387, 0.9292, 0.1387, 0.9292, 0.09698, 0.3523, 0.4306, 0.3948, 0.4201, 0.4209, 0.4711, 0.3783, 0.4816, 0.4341, 0.5969, 0.3948, 0.5799, 0.4209, 0.5289, 0.4601, 0.5459, 0.8838, 0.7358, 0.8324, 0.7358, 0.8324, 0.686, 0.8838, 0.686, 0.6388, 0.5099, 0.6902, 0.5099, 0.6902, 0.5378, 0.6388, 0.5378, 0.6388, 0.5378, 0.6902, 0.5378, 0.6902, 0.5607, 0.6388, 0.5607, 0.7356, 0.265, 0.787, 0.265, 0.787, 0.3148, 0.7356, 0.3148, 0.2638, 0.06944, 0.2212, 0.07991, 0.1952, 0.02889, 0.2377, 0.01841, 0.182, 0.9031, 0.2212, 0.9201, 0.1952, 0.9711, 0.156, 0.9541, 0.6388, 0.4708, 0.6902, 0.4708, 0.6902, 0.5099, 0.6388, 0.5099, 0.8838, 0.0862, 0.8324, 0.0862, 0.8324, 0.05347, 0.8838, 0.05347, 0.8838, 0.05347, 0.8324, 0.05347, 0.8324, 0.01841, 0.8838, 0.01841, 0.8324, 0.4087, 0.8838, 0.4087, 0.8838, 0.4639, 0.8324, 0.4639, 0.3948, 0.9201, 0.4341, 0.9031, 0.4601, 0.9541, 0.4209, 0.9711, 0.3948, 0.07991, 0.3523, 0.06944, 0.3783, 0.01841, 0.4209, 0.02889, 0.7837, 0.7057, 0.7837, 0.7475, 0.7356, 0.7475, 0.7356, 0.7057, 0.6902, 0.0692, 0.6388, 0.0692, 0.6388, 0.04131, 0.6902, 0.04131, 0.6902, 0.04131, 0.6388, 0.04131, 0.6388, 0.01841, 0.6902, 0.01841, 0.2638, 0.5694, 0.2212, 0.5799, 0.1952, 0.5289, 0.2377, 0.5184, 0.6902, 0.1083, 0.6388, 0.1083, 0.6388, 0.0692, 0.6902, 0.0692, 0.2212, 0.5799, 0.182, 0.5969, 0.156, 0.5459, 0.1952, 0.5289, 0.2212, 0.4201, 0.2638, 0.4306, 0.2377, 0.4816, 0.1952, 0.4711, 0.787, 0.5602, 0.7356, 0.5602, 0.7356, 0.5243, 0.787, 0.5243, 0.787, 0.5243, 0.7356, 0.5243, 0.7356, 0.4884, 0.787, 0.4884, 0.08556, 0.7859, 0.09847, 0.8205, 0.03559, 0.8416, 0.02268, 0.8071, 0.9773, 0.01841, 0.9773, 0.06016, 0.9292, 0.06016, 0.9292, 0.01841, 0.09847, 0.8205, 0.1194, 0.8523, 0.05656, 0.8734, 0.03559, 0.8416, 0.09847, 0.1795, 0.08556, 0.2141, 0.02268, 0.1929, 0.03559, 0.1584, 0.7356, 0.01841, 0.787, 0.01841, 0.787, 0.04131, 0.7356, 0.04131, 0.7356, 0.04131, 0.787, 0.04131, 0.787, 0.0692, 0.7356, 0.0692, 0.5305, 0.7141, 0.5176, 0.6795, 0.5805, 0.6584, 0.5934, 0.6929, 0.787, 0.4037, 0.7356, 0.4037, 0.7356, 0.3516, 0.787, 0.3516, 0.5176, 0.6795, 0.4967, 0.6477, 0.5595, 0.6266, 0.5805, 0.6584, 0.5176, 0.3205, 0.5305, 0.2859, 0.5934, 0.3071, 0.5805, 0.3416, 0.2305, 0.7375, 0.235, 0.7255, 0.2589, 0.7335, 0.2558, 0.7416, 0.5305, 0.7141, 0.5349, 0.75, 0.3871, 0.75, 0.3855, 0.7375, 0.2212, 0.5799, 0.2638, 0.5694, 0.2926, 0.6871, 0.2778, 0.6908, 0.1194, 0.8523, 0.09847, 0.8205, 0.235, 0.7745, 0.2423, 0.7856, 0.4684, 0.8802, 0.4341, 0.9031, 0.3519, 0.8033, 0.3639, 0.7953, 0.3948, 0.5799, 0.4341, 0.5969, 0.3519, 0.6967, 0.3383, 0.6908, 0.08556, 0.7141, 0.09847, 0.6795, 0.235, 0.7255, 0.2305, 0.7375, 0.308, 0.9341, 0.2638, 0.9306, 0.2926, 0.8129, 0.308, 0.8141, 0.5176, 0.6795, 0.5305, 0.7141, 0.3855, 0.7375, 0.381, 0.7255, 0.182, 0.5969, 0.2212, 0.5799, 0.2778, 0.6908, 0.2641, 0.6967, 0.1476, 0.8802, 0.1194, 0.8523, 0.2423, 0.7856, 0.2522, 0.7953, 0.4967, 0.8523, 0.4684, 0.8802, 0.3639, 0.7953, 0.3737, 0.7856, 0.3523, 0.5694, 0.3948, 0.5799, 0.3383, 0.6908, 0.3235, 0.6871, 0.0812, 0.75, 0.08556, 0.7141, 0.2305, 0.7375, 0.229, 0.75, 0.3523, 0.9306, 0.308, 0.9341, 0.308, 0.8141, 0.3235, 0.8129, 0.4967, 0.6477, 0.5176, 0.6795, 0.381, 0.7255, 0.3737, 0.7144, 0.1476, 0.6198, 0.182, 0.5969, 0.2641, 0.6967, 0.2522, 0.7047, 0.182, 0.9031, 0.1476, 0.8802, 0.2522, 0.7953, 0.2641, 0.8033, 0.5305, 0.7859, 0.5176, 0.8205, 0.381, 0.7745, 0.3855, 0.7625, 0.5176, 0.8205, 0.4967, 0.8523, 0.3737, 0.7856, 0.381, 0.7745, 0.308, 0.5659, 0.3523, 0.5694, 0.3235, 0.6871, 0.308, 0.6859, 0.08556, 0.7859, 0.0812, 0.75, 0.229, 0.75, 0.2305, 0.7625, 0.3948, 0.9201, 0.3523, 0.9306, 0.3235, 0.8129, 0.3383, 0.8092, 0.4684, 0.6198, 0.4967, 0.6477, 0.3737, 0.7144, 0.3639, 0.7047, 0.1194, 0.6477, 0.1476, 0.6198, 0.2522, 0.7047, 0.2423, 0.7144, 0.2212, 0.9201, 0.182, 0.9031, 0.2641, 0.8033, 0.2778, 0.8092, 0.5349, 0.75, 0.5305, 0.7859, 0.3855, 0.7625, 0.3871, 0.75, 0.2638, 0.5694, 0.308, 0.5659, 0.308, 0.6859, 0.2926, 0.6871, 0.09847, 0.8205, 0.08556, 0.7859, 0.2305, 0.7625, 0.235, 0.7745, 0.4341, 0.9031, 0.3948, 0.9201, 0.3383, 0.8092, 0.3519, 0.8033, 0.4341, 0.5969, 0.4684, 0.6198, 0.3639, 0.7047, 0.3519, 0.6967, 0.09847, 0.6795, 0.1194, 0.6477, 0.2423, 0.7144, 0.235, 0.7255, 0.3603, 0.7584, 0.3572, 0.7665, 0.3523, 0.774, 0.3457, 0.7806, 0.3376, 0.7859, 0.3284, 0.7899, 0.3184, 0.7924, 0.308, 0.7932, 0.2977, 0.7924, 0.2877, 0.7899, 0.2785, 0.7859, 0.2704, 0.7806, 0.2638, 0.774, 0.2589, 0.7665, 0.2558, 0.7584, 0.2548, 0.75, 0.2558, 0.7416, 0.2589, 0.7335, 0.2638, 0.726, 0.2704, 0.7194, 0.2785, 0.7141, 0.2877, 0.7101, 0.2977, 0.7076, 0.308, 0.7068, 0.3184, 0.7076, 0.3284, 0.7101, 0.3376, 0.7141, 0.3457, 0.7194, 0.3523, 0.726, 0.3572, 0.7335, 0.3603, 0.7416, 0.3613, 0.75, 0.381, 0.7255, 0.3855, 0.7375, 0.3603, 0.7416, 0.3572, 0.7335, 0.3737, 0.7856, 0.3639, 0.7953, 0.3457, 0.7806, 0.3523, 0.774, 0.229, 0.75, 0.2305, 0.7375, 0.2558, 0.7416, 0.2548, 0.75, 0.3737, 0.7144, 0.381, 0.7255, 0.3572, 0.7335, 0.3523, 0.726, 0.381, 0.7745, 0.3737, 0.7856, 0.3523, 0.774, 0.3572, 0.7665, 0.2305, 0.7625, 0.229, 0.75, 0.2548, 0.75, 0.2558, 0.7584, 0.3639, 0.7047, 0.3737, 0.7144, 0.3523, 0.726, 0.3457, 0.7194, 0.235, 0.7745, 0.2305, 0.7625, 0.2558, 0.7584, 0.2589, 0.7665, 0.3519, 0.6967, 0.3639, 0.7047, 0.3457, 0.7194, 0.3376, 0.7141, 0.2423, 0.7856, 0.235, 0.7745, 0.2589, 0.7665, 0.2638, 0.774, 0.3383, 0.6908, 0.3519, 0.6967, 0.3376, 0.7141, 0.3284, 0.7101, 0.2522, 0.7953, 0.2423, 0.7856, 0.2638, 0.774, 0.2704, 0.7806, 0.3235, 0.6871, 0.3383, 0.6908, 0.3284, 0.7101, 0.3184, 0.7076, 0.2641, 0.8033, 0.2522, 0.7953, 0.2704, 0.7806, 0.2785, 0.7859, 0.308, 0.6859, 0.3235, 0.6871, 0.3184, 0.7076, 0.308, 0.7068, 0.2778, 0.8092, 0.2641, 0.8033, 0.2785, 0.7859, 0.2877, 0.7899, 0.2926, 0.6871, 0.308, 0.6859, 0.308, 0.7068, 0.2977, 0.7076, 0.2926, 0.8129, 0.2778, 0.8092, 0.2877, 0.7899, 0.2977, 0.7924, 0.2778, 0.6908, 0.2926, 0.6871, 0.2977, 0.7076, 0.2877, 0.7101, 0.308, 0.8141, 0.2926, 0.8129, 0.2977, 0.7924, 0.308, 0.7932, 0.2641, 0.6967, 0.2778, 0.6908, 0.2877, 0.7101, 0.2785, 0.7141, 0.3235, 0.8129, 0.308, 0.8141, 0.308, 0.7932, 0.3184, 0.7924, 0.2522, 0.7047, 0.2641, 0.6967, 0.2785, 0.7141, 0.2704, 0.7194, 0.3855, 0.7625, 0.381, 0.7745, 0.3572, 0.7665, 0.3603, 0.7584, 0.3383, 0.8092, 0.3235, 0.8129, 0.3184, 0.7924, 0.3284, 0.7899, 0.2423, 0.7144, 0.2522, 0.7047, 0.2704, 0.7194, 0.2638, 0.726, 0.3871, 0.75, 0.3855, 0.7625, 0.3603, 0.7584, 0.3613, 0.75, 0.3519, 0.8033, 0.3383, 0.8092, 0.3284, 0.7899, 0.3376, 0.7859, 0.235, 0.7255, 0.2423, 0.7144, 0.2638, 0.726, 0.2589, 0.7335, 0.3855, 0.7375, 0.3871, 0.75, 0.3613, 0.75, 0.3603, 0.7416, 0.3639, 0.7953, 0.3519, 0.8033, 0.3376, 0.7859, 0.3457, 0.7806])
me_cylinder.use_remesh_preserve_volume = False
me_cylinder.use_remesh_preserve_attributes = False
me_cylinder.use_mirror_vertex_groups = False
me_cylinder.update()

# ---- objects
ob_ground = bpy.data.objects.new('Ground', me_plane_002)
ob_door_kosayk = bpy.data.objects.new('Door Kosayk', me_plane_001)
ob_rocks = bpy.data.objects.new('Rocks', me_icosphere_001)
ob_vault_door = bpy.data.objects.new('Vault Door', me_cylinder)

# ---- transforms, parenting, visibility, modifiers, constraints
ob_ground.location = (1.307, -3.806, 1.734)
ob_ground.rotation_euler = (-0.9617, -0.0, 0.0)
ob_ground.hide_viewport = True
ob_ground.lineart.crease_threshold = 0.0
ob_door_kosayk.location = (-2.835e-16, -0.2041, 1.277)
ob_door_kosayk.rotation_euler = (0.9468, -0.0, 0.0)
ob_door_kosayk.scale = (1.492, 1.492, 1.492)
ob_door_kosayk.lineart.crease_threshold = 0.0
ob_rocks.location = (5.361, 0.2789, 0.643)
ob_rocks.scale = (1.0, 1.0, 1.0)
ob_rocks.lineart.crease_threshold = 0.0
ob_vault_door.location = (0.0, -0.1458, 1.35)
ob_vault_door.rotation_euler = (2.529, 0.0, 6.283)
ob_vault_door.lineart.crease_threshold = 0.0

# ---- collection membership
col_collection_1.objects.link(ob_ground)
col_collection_1.objects.link(ob_door_kosayk)
col_collection_1.objects.link(ob_rocks)
col_collection_1.objects.link(ob_vault_door)

# ---- scene / render settings (as saved in the file)
scene.frame_start = 1; scene.frame_end = 250; scene.frame_set(1)
scene.render.engine = 'BLENDER_EEVEE_NEXT'
scene.render.resolution_percentage = 50
scene.render.dither_intensity = 0.0
scene.cycles.use_denoising = False
scene.cycles.samples = 128
scene.cycles.sampling_pattern = 'TABULATED_SOBOL'
scene.cycles.light_sampling_threshold = 0.0
scene.cycles.use_adaptive_sampling = False
scene.cycles.use_light_tree = False
scene.cycles.blur_glossy = 0.0
scene.cycles.sample_clamp_indirect = 0.0
scene.view_settings.view_transform = 'Standard'
bpy.context.view_layer.update()

# ---- added for rendering (the .blend has no active camera and no usable light): camera, sun
cam_auto = bpy.data.cameras.new('AutoCamera')
cam_auto.lens = 50.0
cam_auto.sensor_width = 36.0
cam_auto.clip_end = 1000.0
ob_auto_camera = bpy.data.objects.new('AutoCamera', cam_auto)
scene.collection.objects.link(ob_auto_camera)
ob_auto_camera.location = (13.1362, -13.6956, 10.1373)
ob_auto_camera.rotation_euler = (1.09748, -7.21219e-08, 0.694738)
scene.camera = ob_auto_camera
light_auto_sun = bpy.data.lights.new('AutoSun', 'SUN')
light_auto_sun.energy = 3.0
light_auto_sun.angle = 0.0523599
ob_auto_sun = bpy.data.objects.new('AutoSun', light_auto_sun)
scene.collection.objects.link(ob_auto_sun)
ob_auto_sun.rotation_euler = (0.872665, 0.174533, 0.523599)
bpy.context.view_layer.update()
